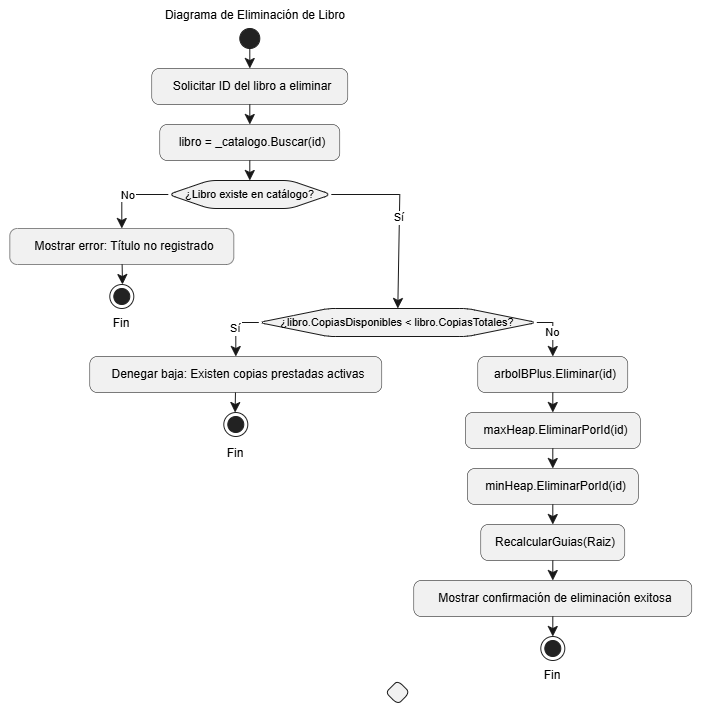

The diagram above was exported from draw.io. Its source (the exported page's mxGraphModel, read from the mxfile embedded in the PNG):
<mxGraphModel dx="1471" dy="810" grid="1" gridSize="10" guides="1" tooltips="1" connect="1" arrows="1" fold="1" page="1" pageScale="1" pageWidth="827" pageHeight="1169" math="0" shadow="0">
  <root>
    <mxCell id="0" />
    <mxCell id="1" parent="0" />
    <UserObject label="" plantUmlData="{&#10;  &quot;data&quot;: &quot;@startuml\nskinparam defaultTextAlignment center\nskinparam roundCorner 15\nskinparam shadowing false\n\nstart\n:Solicitar ID del libro a eliminar;\n:libro = _catalogo.Buscar(id);\n\nif (¿Libro existe en catálogo?) then (No)\n    :Mostrar error: Título no registrado;\n    stop\nelse (Sí)\n    if (¿libro.CopiasDisponibles &lt; libro.CopiasTotales?) then (Sí)\n        :Denegar baja: Existen copias prestadas activas;\n        stop\n    else (No)\n        :arbolBPlus.Eliminar(id);\n        :maxHeap.EliminarPorId(id);\n        :minHeap.EliminarPorId(id);\n        :RecalcularGuias(Raiz);\n        :Mostrar confirmación de eliminación exitosa;\n        stop\n    endif\nendif\n@enduml&quot;,&#10;  &quot;config&quot;: null&#10;}" id="X1YpZa9MO7c_1W0B1yTp-69">
      <mxCell connectable="0" parent="1" style="group;transparentBounds=1;editIcon=1;lockedGroup=0;groupPadding=10;" vertex="1">
        <mxGeometry height="702" width="613" as="geometry" />
      </mxCell>
    </UserObject>
    <UserObject label="" plantUmlId="start_0" plantUmlBaseStyle="ellipse;fillColor=#222222;strokeColor=#222222;rounded=1;arcSize=15;absoluteArcSize=1;shadow=0;align=center;" plantUmlBaseValue="" id="X1YpZa9MO7c_1W0B1yTp-70">
      <mxCell parent="X1YpZa9MO7c_1W0B1yTp-69" style="ellipse;fillColor=#222222;strokeColor=#222222;rounded=1;arcSize=15;absoluteArcSize=1;shadow=0;align=center;" vertex="1">
        <mxGeometry height="20" width="20" x="260" y="30" as="geometry" />
      </mxCell>
    </UserObject>
    <UserObject label="Solicitar ID del libro a eliminar" plantUmlId="action_1" plantUmlBaseStyle="rounded=1;absoluteArcSize=1;arcSize=15;fillColor=#F1F1F1;strokeColor=#181818;strokeWidth=0.5;whiteSpace=wrap;fontSize=12;align=center;spacingLeft=6;shadow=0;" plantUmlBaseValue="Solicitar ID del libro a eliminar" id="X1YpZa9MO7c_1W0B1yTp-71">
      <mxCell parent="X1YpZa9MO7c_1W0B1yTp-69" style="rounded=1;absoluteArcSize=1;arcSize=15;fillColor=#F1F1F1;strokeColor=#181818;strokeWidth=0.5;whiteSpace=wrap;fontSize=12;align=center;spacingLeft=6;shadow=0;" vertex="1">
        <mxGeometry height="36" width="196" x="172" y="70" as="geometry" />
      </mxCell>
    </UserObject>
    <UserObject label="" plantUmlId="e_2" plantUmlBaseStyle="endArrow=classic;endSize=8;strokeColor=#181818;align=center;curved=0;rounded=0;fontSize=11;sourcePerimeterSpacing=0;targetPerimeterSpacing=0;" plantUmlBaseValue="" id="X1YpZa9MO7c_1W0B1yTp-72">
      <mxCell edge="1" parent="X1YpZa9MO7c_1W0B1yTp-69" source="X1YpZa9MO7c_1W0B1yTp-70" style="endArrow=classic;endSize=8;strokeColor=#181818;align=center;curved=0;rounded=0;fontSize=11;sourcePerimeterSpacing=0;targetPerimeterSpacing=0;" target="X1YpZa9MO7c_1W0B1yTp-71">
        <mxGeometry relative="1" as="geometry">
          <mxPoint x="270" y="50" as="sourcePoint" />
          <mxPoint x="270" y="70" as="targetPoint" />
        </mxGeometry>
      </mxCell>
    </UserObject>
    <UserObject label="libro = _catalogo.Buscar(id)" plantUmlId="action_3" plantUmlBaseStyle="rounded=1;absoluteArcSize=1;arcSize=15;fillColor=#F1F1F1;strokeColor=#181818;strokeWidth=0.5;whiteSpace=wrap;fontSize=12;align=center;spacingLeft=6;shadow=0;" plantUmlBaseValue="libro = _catalogo.Buscar(id)" id="X1YpZa9MO7c_1W0B1yTp-73">
      <mxCell parent="X1YpZa9MO7c_1W0B1yTp-69" style="rounded=1;absoluteArcSize=1;arcSize=15;fillColor=#F1F1F1;strokeColor=#181818;strokeWidth=0.5;whiteSpace=wrap;fontSize=12;align=center;spacingLeft=6;shadow=0;" vertex="1">
        <mxGeometry height="36" width="180" x="180" y="126" as="geometry" />
      </mxCell>
    </UserObject>
    <UserObject label="" plantUmlId="e_4" plantUmlBaseStyle="endArrow=classic;endSize=8;strokeColor=#181818;align=center;curved=0;rounded=0;fontSize=11;sourcePerimeterSpacing=0;targetPerimeterSpacing=0;" plantUmlBaseValue="" id="X1YpZa9MO7c_1W0B1yTp-74">
      <mxCell edge="1" parent="X1YpZa9MO7c_1W0B1yTp-69" source="X1YpZa9MO7c_1W0B1yTp-71" style="endArrow=classic;endSize=8;strokeColor=#181818;align=center;curved=0;rounded=0;fontSize=11;sourcePerimeterSpacing=0;targetPerimeterSpacing=0;" target="X1YpZa9MO7c_1W0B1yTp-73">
        <mxGeometry relative="1" as="geometry">
          <mxPoint x="270" y="106" as="sourcePoint" />
          <mxPoint x="270" y="126" as="targetPoint" />
        </mxGeometry>
      </mxCell>
    </UserObject>
    <UserObject label="¿Libro existe en catálogo?" plantUmlId="diamond_6" plantUmlBaseStyle="shape=hexagon;perimeter=hexagonPerimeter2;fillColor=#F1F1F1;strokeColor=#181818;whiteSpace=wrap;fontSize=11;rounded=1;arcSize=15;absoluteArcSize=1;shadow=0;align=center;" plantUmlBaseValue="¿Libro existe en catálogo?" id="X1YpZa9MO7c_1W0B1yTp-75">
      <mxCell parent="X1YpZa9MO7c_1W0B1yTp-69" style="shape=hexagon;perimeter=hexagonPerimeter2;fillColor=#F1F1F1;strokeColor=#181818;whiteSpace=wrap;fontSize=11;rounded=1;arcSize=15;absoluteArcSize=1;shadow=0;align=center;" vertex="1">
        <mxGeometry height="28" width="163" x="188.5" y="182" as="geometry" />
      </mxCell>
    </UserObject>
    <UserObject label="" plantUmlId="e_7" plantUmlBaseStyle="endArrow=classic;endSize=8;strokeColor=#181818;align=center;entryX=0.5;entryY=0;entryDx=0;entryDy=0;curved=0;rounded=0;fontSize=11;sourcePerimeterSpacing=0;targetPerimeterSpacing=0;" plantUmlBaseValue="" id="X1YpZa9MO7c_1W0B1yTp-76">
      <mxCell edge="1" parent="X1YpZa9MO7c_1W0B1yTp-69" source="X1YpZa9MO7c_1W0B1yTp-73" style="endArrow=classic;endSize=8;strokeColor=#181818;align=center;entryX=0.5;entryY=0;entryDx=0;entryDy=0;curved=0;rounded=0;fontSize=11;sourcePerimeterSpacing=0;targetPerimeterSpacing=0;" target="X1YpZa9MO7c_1W0B1yTp-75">
        <mxGeometry relative="1" as="geometry">
          <mxPoint x="270" y="162" as="sourcePoint" />
          <mxPoint x="270" y="182" as="targetPoint" />
        </mxGeometry>
      </mxCell>
    </UserObject>
    <UserObject label="No" plantUmlId="e_8" plantUmlBaseStyle="endArrow=classic;endSize=8;strokeColor=#181818;align=center;fontSize=11;exitX=0;exitY=0.5;exitDx=0;exitDy=0;curved=0;rounded=0;sourcePerimeterSpacing=0;targetPerimeterSpacing=0;" plantUmlBaseValue="No" id="X1YpZa9MO7c_1W0B1yTp-77">
      <mxCell edge="1" parent="X1YpZa9MO7c_1W0B1yTp-69" source="X1YpZa9MO7c_1W0B1yTp-75" style="endArrow=classic;endSize=8;strokeColor=#181818;align=center;fontSize=11;exitX=0;exitY=0.5;exitDx=0;exitDy=0;curved=0;rounded=0;sourcePerimeterSpacing=0;targetPerimeterSpacing=0;" target="X1YpZa9MO7c_1W0B1yTp-78">
        <mxGeometry relative="1" as="geometry">
          <Array as="points">
            <mxPoint x="142" y="196" />
          </Array>
          <mxPoint x="188.5" y="196" as="sourcePoint" />
          <mxPoint x="142" y="230" as="targetPoint" />
        </mxGeometry>
      </mxCell>
    </UserObject>
    <UserObject label="Mostrar error: Título no registrado" plantUmlId="action_10" plantUmlBaseStyle="rounded=1;absoluteArcSize=1;arcSize=15;fillColor=#F1F1F1;strokeColor=#181818;strokeWidth=0.5;whiteSpace=wrap;fontSize=12;align=center;spacingLeft=6;shadow=0;" plantUmlBaseValue="Mostrar error: Título no registrado" id="X1YpZa9MO7c_1W0B1yTp-78">
      <mxCell parent="X1YpZa9MO7c_1W0B1yTp-69" style="rounded=1;absoluteArcSize=1;arcSize=15;fillColor=#F1F1F1;strokeColor=#181818;strokeWidth=0.5;whiteSpace=wrap;fontSize=12;align=center;spacingLeft=6;shadow=0;" vertex="1">
        <mxGeometry height="36" width="224" x="30" y="230" as="geometry" />
      </mxCell>
    </UserObject>
    <UserObject label="" plantUmlId="stop_11" plantUmlBaseStyle="ellipse;shape=endState;fillColor=#222222;strokeColor=#222222;rounded=1;arcSize=15;absoluteArcSize=1;shadow=0;align=center;" plantUmlBaseValue="" id="X1YpZa9MO7c_1W0B1yTp-79">
      <mxCell parent="X1YpZa9MO7c_1W0B1yTp-69" style="ellipse;shape=endState;fillColor=#222222;strokeColor=#222222;rounded=1;arcSize=15;absoluteArcSize=1;shadow=0;align=center;" vertex="1">
        <mxGeometry height="24" width="24" x="130" y="286" as="geometry" />
      </mxCell>
    </UserObject>
    <UserObject label="" plantUmlId="e_12" plantUmlBaseStyle="endArrow=classic;endSize=8;strokeColor=#181818;align=center;curved=0;rounded=0;fontSize=11;sourcePerimeterSpacing=0;targetPerimeterSpacing=0;" plantUmlBaseValue="" id="X1YpZa9MO7c_1W0B1yTp-80">
      <mxCell edge="1" parent="X1YpZa9MO7c_1W0B1yTp-69" source="X1YpZa9MO7c_1W0B1yTp-78" style="endArrow=classic;endSize=8;strokeColor=#181818;align=center;curved=0;rounded=0;fontSize=11;sourcePerimeterSpacing=0;targetPerimeterSpacing=0;" target="X1YpZa9MO7c_1W0B1yTp-79">
        <mxGeometry relative="1" as="geometry">
          <mxPoint x="142" y="266" as="sourcePoint" />
          <mxPoint x="142" y="286" as="targetPoint" />
        </mxGeometry>
      </mxCell>
    </UserObject>
    <UserObject label="Sí" plantUmlId="e_13" plantUmlBaseStyle="endArrow=classic;endSize=8;strokeColor=#181818;align=center;fontSize=11;exitX=1;exitY=0.5;exitDx=0;exitDy=0;entryX=0.5;entryY=0;entryDx=0;entryDy=0;curved=0;rounded=0;sourcePerimeterSpacing=0;targetPerimeterSpacing=0;" plantUmlBaseValue="Sí" id="X1YpZa9MO7c_1W0B1yTp-81">
      <mxCell edge="1" parent="X1YpZa9MO7c_1W0B1yTp-69" source="X1YpZa9MO7c_1W0B1yTp-75" style="endArrow=classic;endSize=8;strokeColor=#181818;align=center;fontSize=11;exitX=1;exitY=0.5;exitDx=0;exitDy=0;entryX=0.5;entryY=0;entryDx=0;entryDy=0;curved=0;rounded=0;sourcePerimeterSpacing=0;targetPerimeterSpacing=0;" target="X1YpZa9MO7c_1W0B1yTp-82">
        <mxGeometry relative="1" as="geometry">
          <Array as="points">
            <mxPoint x="420" y="196" />
          </Array>
          <mxPoint x="351.5" y="196" as="sourcePoint" />
          <mxPoint x="587" y="230" as="targetPoint" />
        </mxGeometry>
      </mxCell>
    </UserObject>
    <UserObject label="¿libro.CopiasDisponibles &lt; libro.CopiasTotales?" plantUmlId="diamond_16" plantUmlBaseStyle="shape=hexagon;perimeter=hexagonPerimeter2;fillColor=#F1F1F1;strokeColor=#181818;whiteSpace=wrap;fontSize=11;rounded=1;arcSize=15;absoluteArcSize=1;shadow=0;align=center;" plantUmlBaseValue="¿libro.CopiasDisponibles &lt; libro.CopiasTotales?" id="X1YpZa9MO7c_1W0B1yTp-82">
      <mxCell parent="X1YpZa9MO7c_1W0B1yTp-69" style="shape=hexagon;perimeter=hexagonPerimeter2;fillColor=#F1F1F1;strokeColor=#181818;whiteSpace=wrap;fontSize=11;rounded=1;arcSize=15;absoluteArcSize=1;shadow=0;align=center;" vertex="1">
        <mxGeometry height="28" width="278" x="279" y="310" as="geometry" />
      </mxCell>
    </UserObject>
    <UserObject label="Sí" plantUmlId="e_17" plantUmlBaseStyle="endArrow=classic;endSize=8;strokeColor=#181818;align=center;fontSize=11;exitX=0;exitY=0.5;exitDx=0;exitDy=0;curved=0;rounded=0;sourcePerimeterSpacing=0;targetPerimeterSpacing=0;" plantUmlBaseValue="Sí" id="X1YpZa9MO7c_1W0B1yTp-83">
      <mxCell edge="1" parent="X1YpZa9MO7c_1W0B1yTp-69" source="X1YpZa9MO7c_1W0B1yTp-82" style="endArrow=classic;endSize=8;strokeColor=#181818;align=center;fontSize=11;exitX=0;exitY=0.5;exitDx=0;exitDy=0;curved=0;rounded=0;sourcePerimeterSpacing=0;targetPerimeterSpacing=0;" target="X1YpZa9MO7c_1W0B1yTp-84">
        <mxGeometry relative="1" as="geometry">
          <Array as="points">
            <mxPoint x="256" y="324" />
          </Array>
          <mxPoint x="279" y="324" as="sourcePoint" />
          <mxPoint x="256" y="358" as="targetPoint" />
        </mxGeometry>
      </mxCell>
    </UserObject>
    <UserObject label="Denegar baja: Existen copias prestadas activas" plantUmlId="action_19" plantUmlBaseStyle="rounded=1;absoluteArcSize=1;arcSize=15;fillColor=#F1F1F1;strokeColor=#181818;strokeWidth=0.5;whiteSpace=wrap;fontSize=12;align=center;spacingLeft=6;shadow=0;" plantUmlBaseValue="Denegar baja: Existen copias prestadas activas" id="X1YpZa9MO7c_1W0B1yTp-84">
      <mxCell parent="X1YpZa9MO7c_1W0B1yTp-69" style="rounded=1;absoluteArcSize=1;arcSize=15;fillColor=#F1F1F1;strokeColor=#181818;strokeWidth=0.5;whiteSpace=wrap;fontSize=12;align=center;spacingLeft=6;shadow=0;" vertex="1">
        <mxGeometry height="36" width="292" x="110" y="358" as="geometry" />
      </mxCell>
    </UserObject>
    <UserObject label="" plantUmlId="stop_20" plantUmlBaseStyle="ellipse;shape=endState;fillColor=#222222;strokeColor=#222222;rounded=1;arcSize=15;absoluteArcSize=1;shadow=0;align=center;" plantUmlBaseValue="" id="X1YpZa9MO7c_1W0B1yTp-85">
      <mxCell parent="X1YpZa9MO7c_1W0B1yTp-69" style="ellipse;shape=endState;fillColor=#222222;strokeColor=#222222;rounded=1;arcSize=15;absoluteArcSize=1;shadow=0;align=center;" vertex="1">
        <mxGeometry height="24" width="24" x="244" y="414" as="geometry" />
      </mxCell>
    </UserObject>
    <UserObject label="" plantUmlId="e_21" plantUmlBaseStyle="endArrow=classic;endSize=8;strokeColor=#181818;align=center;curved=0;rounded=0;fontSize=11;sourcePerimeterSpacing=0;targetPerimeterSpacing=0;" plantUmlBaseValue="" id="X1YpZa9MO7c_1W0B1yTp-86">
      <mxCell edge="1" parent="X1YpZa9MO7c_1W0B1yTp-69" source="X1YpZa9MO7c_1W0B1yTp-84" style="endArrow=classic;endSize=8;strokeColor=#181818;align=center;curved=0;rounded=0;fontSize=11;sourcePerimeterSpacing=0;targetPerimeterSpacing=0;" target="X1YpZa9MO7c_1W0B1yTp-85">
        <mxGeometry relative="1" as="geometry">
          <mxPoint x="256" y="394" as="sourcePoint" />
          <mxPoint x="256" y="414" as="targetPoint" />
        </mxGeometry>
      </mxCell>
    </UserObject>
    <UserObject label="No" plantUmlId="e_22" plantUmlBaseStyle="endArrow=classic;endSize=8;strokeColor=#181818;align=center;fontSize=11;exitX=1;exitY=0.5;exitDx=0;exitDy=0;curved=0;rounded=0;sourcePerimeterSpacing=0;targetPerimeterSpacing=0;" plantUmlBaseValue="No" id="X1YpZa9MO7c_1W0B1yTp-87">
      <mxCell edge="1" parent="X1YpZa9MO7c_1W0B1yTp-69" source="X1YpZa9MO7c_1W0B1yTp-82" style="endArrow=classic;endSize=8;strokeColor=#181818;align=center;fontSize=11;exitX=1;exitY=0.5;exitDx=0;exitDy=0;curved=0;rounded=0;sourcePerimeterSpacing=0;targetPerimeterSpacing=0;" target="X1YpZa9MO7c_1W0B1yTp-88">
        <mxGeometry relative="1" as="geometry">
          <Array as="points">
            <mxPoint x="573" y="324" />
          </Array>
          <mxPoint x="557" y="324" as="sourcePoint" />
          <mxPoint x="573" y="358" as="targetPoint" />
        </mxGeometry>
      </mxCell>
    </UserObject>
    <UserObject label="arbolBPlus.Eliminar(id)" plantUmlId="action_24" plantUmlBaseStyle="rounded=1;absoluteArcSize=1;arcSize=15;fillColor=#F1F1F1;strokeColor=#181818;strokeWidth=0.5;whiteSpace=wrap;fontSize=12;align=center;spacingLeft=6;shadow=0;" plantUmlBaseValue="arbolBPlus.Eliminar(id)" id="X1YpZa9MO7c_1W0B1yTp-88">
      <mxCell parent="X1YpZa9MO7c_1W0B1yTp-69" style="rounded=1;absoluteArcSize=1;arcSize=15;fillColor=#F1F1F1;strokeColor=#181818;strokeWidth=0.5;whiteSpace=wrap;fontSize=12;align=center;spacingLeft=6;shadow=0;" vertex="1">
        <mxGeometry height="36" width="150" x="498" y="358" as="geometry" />
      </mxCell>
    </UserObject>
    <UserObject label="maxHeap.EliminarPorId(id)" plantUmlId="action_25" plantUmlBaseStyle="rounded=1;absoluteArcSize=1;arcSize=15;fillColor=#F1F1F1;strokeColor=#181818;strokeWidth=0.5;whiteSpace=wrap;fontSize=12;align=center;spacingLeft=6;shadow=0;" plantUmlBaseValue="maxHeap.EliminarPorId(id)" id="X1YpZa9MO7c_1W0B1yTp-89">
      <mxCell parent="X1YpZa9MO7c_1W0B1yTp-69" style="rounded=1;absoluteArcSize=1;arcSize=15;fillColor=#F1F1F1;strokeColor=#181818;strokeWidth=0.5;whiteSpace=wrap;fontSize=12;align=center;spacingLeft=6;shadow=0;" vertex="1">
        <mxGeometry height="36" width="175" x="485.5" y="414" as="geometry" />
      </mxCell>
    </UserObject>
    <UserObject label="" plantUmlId="e_26" plantUmlBaseStyle="endArrow=classic;endSize=8;strokeColor=#181818;align=center;curved=0;rounded=0;fontSize=11;sourcePerimeterSpacing=0;targetPerimeterSpacing=0;" plantUmlBaseValue="" id="X1YpZa9MO7c_1W0B1yTp-90">
      <mxCell edge="1" parent="X1YpZa9MO7c_1W0B1yTp-69" source="X1YpZa9MO7c_1W0B1yTp-88" style="endArrow=classic;endSize=8;strokeColor=#181818;align=center;curved=0;rounded=0;fontSize=11;sourcePerimeterSpacing=0;targetPerimeterSpacing=0;" target="X1YpZa9MO7c_1W0B1yTp-89">
        <mxGeometry relative="1" as="geometry">
          <mxPoint x="573" y="394" as="sourcePoint" />
          <mxPoint x="573" y="414" as="targetPoint" />
        </mxGeometry>
      </mxCell>
    </UserObject>
    <UserObject label="minHeap.EliminarPorId(id)" plantUmlId="action_27" plantUmlBaseStyle="rounded=1;absoluteArcSize=1;arcSize=15;fillColor=#F1F1F1;strokeColor=#181818;strokeWidth=0.5;whiteSpace=wrap;fontSize=12;align=center;spacingLeft=6;shadow=0;" plantUmlBaseValue="minHeap.EliminarPorId(id)" id="X1YpZa9MO7c_1W0B1yTp-91">
      <mxCell parent="X1YpZa9MO7c_1W0B1yTp-69" style="rounded=1;absoluteArcSize=1;arcSize=15;fillColor=#F1F1F1;strokeColor=#181818;strokeWidth=0.5;whiteSpace=wrap;fontSize=12;align=center;spacingLeft=6;shadow=0;" vertex="1">
        <mxGeometry height="36" width="171" x="487.5" y="470" as="geometry" />
      </mxCell>
    </UserObject>
    <UserObject label="" plantUmlId="e_28" plantUmlBaseStyle="endArrow=classic;endSize=8;strokeColor=#181818;align=center;curved=0;rounded=0;fontSize=11;sourcePerimeterSpacing=0;targetPerimeterSpacing=0;" plantUmlBaseValue="" id="X1YpZa9MO7c_1W0B1yTp-92">
      <mxCell edge="1" parent="X1YpZa9MO7c_1W0B1yTp-69" source="X1YpZa9MO7c_1W0B1yTp-89" style="endArrow=classic;endSize=8;strokeColor=#181818;align=center;curved=0;rounded=0;fontSize=11;sourcePerimeterSpacing=0;targetPerimeterSpacing=0;" target="X1YpZa9MO7c_1W0B1yTp-91">
        <mxGeometry relative="1" as="geometry">
          <mxPoint x="573" y="450" as="sourcePoint" />
          <mxPoint x="573" y="470" as="targetPoint" />
        </mxGeometry>
      </mxCell>
    </UserObject>
    <UserObject label="RecalcularGuias(Raiz)" plantUmlId="action_29" plantUmlBaseStyle="rounded=1;absoluteArcSize=1;arcSize=15;fillColor=#F1F1F1;strokeColor=#181818;strokeWidth=0.5;whiteSpace=wrap;fontSize=12;align=center;spacingLeft=6;shadow=0;" plantUmlBaseValue="RecalcularGuias(Raiz)" id="X1YpZa9MO7c_1W0B1yTp-93">
      <mxCell parent="X1YpZa9MO7c_1W0B1yTp-69" style="rounded=1;absoluteArcSize=1;arcSize=15;fillColor=#F1F1F1;strokeColor=#181818;strokeWidth=0.5;whiteSpace=wrap;fontSize=12;align=center;spacingLeft=6;shadow=0;" vertex="1">
        <mxGeometry height="36" width="144" x="501" y="526" as="geometry" />
      </mxCell>
    </UserObject>
    <UserObject label="" plantUmlId="e_30" plantUmlBaseStyle="endArrow=classic;endSize=8;strokeColor=#181818;align=center;curved=0;rounded=0;fontSize=11;sourcePerimeterSpacing=0;targetPerimeterSpacing=0;" plantUmlBaseValue="" id="X1YpZa9MO7c_1W0B1yTp-94">
      <mxCell edge="1" parent="X1YpZa9MO7c_1W0B1yTp-69" source="X1YpZa9MO7c_1W0B1yTp-91" style="endArrow=classic;endSize=8;strokeColor=#181818;align=center;curved=0;rounded=0;fontSize=11;sourcePerimeterSpacing=0;targetPerimeterSpacing=0;" target="X1YpZa9MO7c_1W0B1yTp-93">
        <mxGeometry relative="1" as="geometry">
          <mxPoint x="573" y="506" as="sourcePoint" />
          <mxPoint x="573" y="526" as="targetPoint" />
        </mxGeometry>
      </mxCell>
    </UserObject>
    <UserObject label="Mostrar confirmación de eliminación exitosa" plantUmlId="action_31" plantUmlBaseStyle="rounded=1;absoluteArcSize=1;arcSize=15;fillColor=#F1F1F1;strokeColor=#181818;strokeWidth=0.5;whiteSpace=wrap;fontSize=12;align=center;spacingLeft=6;shadow=0;" plantUmlBaseValue="Mostrar confirmación de eliminación exitosa" id="X1YpZa9MO7c_1W0B1yTp-95">
      <mxCell parent="X1YpZa9MO7c_1W0B1yTp-69" style="rounded=1;absoluteArcSize=1;arcSize=15;fillColor=#F1F1F1;strokeColor=#181818;strokeWidth=0.5;whiteSpace=wrap;fontSize=12;align=center;spacingLeft=6;shadow=0;" vertex="1">
        <mxGeometry height="36" width="278" x="434" y="582" as="geometry" />
      </mxCell>
    </UserObject>
    <UserObject label="" plantUmlId="e_32" plantUmlBaseStyle="endArrow=classic;endSize=8;strokeColor=#181818;align=center;curved=0;rounded=0;fontSize=11;sourcePerimeterSpacing=0;targetPerimeterSpacing=0;" plantUmlBaseValue="" id="X1YpZa9MO7c_1W0B1yTp-96">
      <mxCell edge="1" parent="X1YpZa9MO7c_1W0B1yTp-69" source="X1YpZa9MO7c_1W0B1yTp-93" style="endArrow=classic;endSize=8;strokeColor=#181818;align=center;curved=0;rounded=0;fontSize=11;sourcePerimeterSpacing=0;targetPerimeterSpacing=0;" target="X1YpZa9MO7c_1W0B1yTp-95">
        <mxGeometry relative="1" as="geometry">
          <mxPoint x="573" y="562" as="sourcePoint" />
          <mxPoint x="573" y="582" as="targetPoint" />
        </mxGeometry>
      </mxCell>
    </UserObject>
    <UserObject label="" plantUmlId="stop_33" plantUmlBaseStyle="ellipse;shape=endState;fillColor=#222222;strokeColor=#222222;rounded=1;arcSize=15;absoluteArcSize=1;shadow=0;align=center;" plantUmlBaseValue="" id="X1YpZa9MO7c_1W0B1yTp-97">
      <mxCell parent="X1YpZa9MO7c_1W0B1yTp-69" style="ellipse;shape=endState;fillColor=#222222;strokeColor=#222222;rounded=1;arcSize=15;absoluteArcSize=1;shadow=0;align=center;" vertex="1">
        <mxGeometry height="24" width="24" x="561" y="638" as="geometry" />
      </mxCell>
    </UserObject>
    <UserObject label="" plantUmlId="e_34" plantUmlBaseStyle="endArrow=classic;endSize=8;strokeColor=#181818;align=center;curved=0;rounded=0;fontSize=11;sourcePerimeterSpacing=0;targetPerimeterSpacing=0;" plantUmlBaseValue="" id="X1YpZa9MO7c_1W0B1yTp-98">
      <mxCell edge="1" parent="X1YpZa9MO7c_1W0B1yTp-69" source="X1YpZa9MO7c_1W0B1yTp-95" style="endArrow=classic;endSize=8;strokeColor=#181818;align=center;curved=0;rounded=0;fontSize=11;sourcePerimeterSpacing=0;targetPerimeterSpacing=0;" target="X1YpZa9MO7c_1W0B1yTp-97">
        <mxGeometry relative="1" as="geometry">
          <mxPoint x="573" y="618" as="sourcePoint" />
          <mxPoint x="573" y="638" as="targetPoint" />
        </mxGeometry>
      </mxCell>
    </UserObject>
    <UserObject label="" plantUmlId="merge_35" plantUmlBaseStyle="rhombus;fillColor=#F1F1F1;strokeColor=#181818;rounded=1;arcSize=15;absoluteArcSize=1;shadow=0;align=center;" plantUmlBaseValue="" id="X1YpZa9MO7c_1W0B1yTp-99">
      <mxCell parent="X1YpZa9MO7c_1W0B1yTp-69" style="rhombus;fillColor=#F1F1F1;strokeColor=#181818;rounded=1;arcSize=15;absoluteArcSize=1;shadow=0;align=center;" vertex="1">
        <mxGeometry height="24" width="24" x="406" y="682" as="geometry" />
      </mxCell>
    </UserObject>
    <mxCell id="X1YpZa9MO7c_1W0B1yTp-101" parent="X1YpZa9MO7c_1W0B1yTp-69" style="text;html=1;whiteSpace=wrap;strokeColor=none;fillColor=none;align=center;verticalAlign=middle;rounded=0;" value="Fin" vertex="1">
      <mxGeometry height="30" width="60" x="226" y="440" as="geometry" />
    </mxCell>
    <mxCell id="X1YpZa9MO7c_1W0B1yTp-102" parent="X1YpZa9MO7c_1W0B1yTp-69" style="text;html=1;whiteSpace=wrap;strokeColor=none;fillColor=none;align=center;verticalAlign=middle;rounded=0;" value="Fin" vertex="1">
      <mxGeometry height="30" width="60" x="543" y="662" as="geometry" />
    </mxCell>
    <mxCell id="X1YpZa9MO7c_1W0B1yTp-103" parent="X1YpZa9MO7c_1W0B1yTp-69" style="text;html=1;whiteSpace=wrap;strokeColor=none;fillColor=none;align=center;verticalAlign=middle;rounded=0;" value="Fin" vertex="1">
      <mxGeometry height="30" width="60" x="112" y="310" as="geometry" />
    </mxCell>
    <mxCell id="X1YpZa9MO7c_1W0B1yTp-100" parent="1" style="text;html=1;whiteSpace=wrap;strokeColor=none;fillColor=none;align=center;verticalAlign=middle;rounded=0;" value="Diagrama de Eliminación de Libro" vertex="1">
      <mxGeometry height="30" width="224" x="164" y="2" as="geometry" />
    </mxCell>
  </root>
</mxGraphModel>